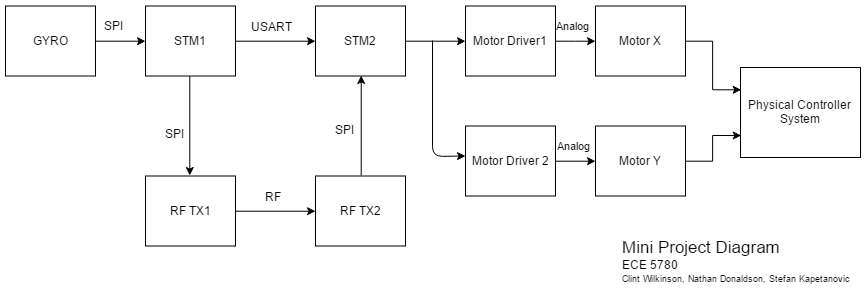

The diagram above was exported from draw.io. Its source (the exported page's mxGraphModel, read from the mxfile embedded in the PNG):
<mxGraphModel dx="957" dy="440" grid="1" gridSize="10" guides="1" tooltips="1" connect="1" arrows="1" fold="1" page="1" pageScale="1" pageWidth="200" pageHeight="200" background="#ffffff" math="0" shadow="0">
  <root>
    <mxCell id="0" />
    <mxCell id="1" parent="0" />
    <mxCell id="15" style="edgeStyle=orthogonalEdgeStyle;rounded=0;html=1;exitX=1;exitY=0.5;entryX=0;entryY=0.5;jettySize=auto;orthogonalLoop=1;" edge="1" parent="1" source="4" target="5">
      <mxGeometry relative="1" as="geometry" />
    </mxCell>
    <mxCell id="26" value="SPI" style="text;html=1;resizable=0;points=[];align=center;verticalAlign=middle;labelBackgroundColor=#ffffff;" vertex="1" connectable="0" parent="15">
      <mxGeometry y="-3" relative="1" as="geometry">
        <mxPoint x="-8" y="-19" as="offset" />
      </mxGeometry>
    </mxCell>
    <mxCell id="4" value="GYRO" style="whiteSpace=wrap;html=1;" vertex="1" parent="1">
      <mxGeometry x="273" y="280.5" width="90" height="70" as="geometry" />
    </mxCell>
    <mxCell id="16" style="edgeStyle=orthogonalEdgeStyle;rounded=0;html=1;exitX=0.5;exitY=1;entryX=0.5;entryY=0;jettySize=auto;orthogonalLoop=1;" edge="1" parent="1" source="5" target="6">
      <mxGeometry relative="1" as="geometry" />
    </mxCell>
    <mxCell id="17" style="edgeStyle=orthogonalEdgeStyle;rounded=0;html=1;exitX=1;exitY=0.5;entryX=0;entryY=0.5;jettySize=auto;orthogonalLoop=1;" edge="1" parent="1" source="5" target="8">
      <mxGeometry relative="1" as="geometry" />
    </mxCell>
    <mxCell id="32" value="USART" style="text;html=1;resizable=0;points=[];align=center;verticalAlign=middle;labelBackgroundColor=#ffffff;" vertex="1" connectable="0" parent="17">
      <mxGeometry x="-0.0588" y="5" relative="1" as="geometry">
        <mxPoint x="-1" y="-10" as="offset" />
      </mxGeometry>
    </mxCell>
    <mxCell id="5" value="STM1" style="whiteSpace=wrap;html=1;" vertex="1" parent="1">
      <mxGeometry x="413" y="280.5" width="90" height="70" as="geometry" />
    </mxCell>
    <mxCell id="29" style="edgeStyle=orthogonalEdgeStyle;rounded=0;html=1;exitX=1;exitY=0.5;entryX=0;entryY=0.5;jettySize=auto;orthogonalLoop=1;" edge="1" parent="1" source="6" target="7">
      <mxGeometry relative="1" as="geometry" />
    </mxCell>
    <mxCell id="30" value="RF" style="text;html=1;resizable=0;points=[];align=center;verticalAlign=middle;labelBackgroundColor=#ffffff;" vertex="1" connectable="0" parent="29">
      <mxGeometry x="-0.069" y="4" relative="1" as="geometry">
        <mxPoint y="-11" as="offset" />
      </mxGeometry>
    </mxCell>
    <mxCell id="6" value="RF TX1" style="whiteSpace=wrap;html=1;" vertex="1" parent="1">
      <mxGeometry x="413" y="450.5" width="90" height="70" as="geometry" />
    </mxCell>
    <mxCell id="33" style="edgeStyle=orthogonalEdgeStyle;rounded=0;html=1;exitX=0.5;exitY=0;entryX=0.5;entryY=1;jettySize=auto;orthogonalLoop=1;" edge="1" parent="1" source="7" target="8">
      <mxGeometry relative="1" as="geometry" />
    </mxCell>
    <mxCell id="7" value="RF TX2" style="whiteSpace=wrap;html=1;" vertex="1" parent="1">
      <mxGeometry x="583" y="450.5" width="90" height="70" as="geometry" />
    </mxCell>
    <mxCell id="35" style="edgeStyle=orthogonalEdgeStyle;rounded=0;html=1;exitX=1;exitY=0.5;jettySize=auto;orthogonalLoop=1;entryX=0;entryY=0.5;" edge="1" parent="1" source="8" target="9">
      <mxGeometry relative="1" as="geometry">
        <mxPoint x="730" y="315" as="targetPoint" />
        <Array as="points" />
      </mxGeometry>
    </mxCell>
    <mxCell id="8" value="STM2" style="whiteSpace=wrap;html=1;" vertex="1" parent="1">
      <mxGeometry x="583" y="280.5" width="90" height="70" as="geometry" />
    </mxCell>
    <mxCell id="23" style="edgeStyle=orthogonalEdgeStyle;rounded=0;html=1;entryX=0;entryY=0.5;jettySize=auto;orthogonalLoop=1;" edge="1" parent="1" source="9" target="10">
      <mxGeometry relative="1" as="geometry" />
    </mxCell>
    <mxCell id="31" value="Analog" style="text;html=1;resizable=0;points=[];align=center;verticalAlign=middle;labelBackgroundColor=#ffffff;fontSize=11;" vertex="1" connectable="0" parent="23">
      <mxGeometry x="0.0017" y="6" relative="1" as="geometry">
        <mxPoint x="-3" y="-10" as="offset" />
      </mxGeometry>
    </mxCell>
    <mxCell id="9" value="Motor Driver1" style="whiteSpace=wrap;html=1;" vertex="1" parent="1">
      <mxGeometry x="733" y="280.5" width="90" height="70" as="geometry" />
    </mxCell>
    <mxCell id="25" style="edgeStyle=orthogonalEdgeStyle;rounded=0;html=1;exitX=1;exitY=0.5;entryX=0;entryY=0.25;jettySize=auto;orthogonalLoop=1;" edge="1" parent="1" source="10" target="14">
      <mxGeometry relative="1" as="geometry" />
    </mxCell>
    <mxCell id="10" value="Motor X" style="whiteSpace=wrap;html=1;" vertex="1" parent="1">
      <mxGeometry x="863" y="280.5" width="90" height="70" as="geometry" />
    </mxCell>
    <mxCell id="22" style="edgeStyle=orthogonalEdgeStyle;rounded=0;html=1;exitX=1;exitY=0.5;entryX=0;entryY=0.5;jettySize=auto;orthogonalLoop=1;" edge="1" parent="1" source="11" target="12">
      <mxGeometry relative="1" as="geometry" />
    </mxCell>
    <mxCell id="40" value="Analog" style="text;html=1;resizable=0;points=[];align=center;verticalAlign=middle;labelBackgroundColor=#ffffff;fontSize=11;" vertex="1" connectable="0" parent="22">
      <mxGeometry x="0.05" y="-9" relative="1" as="geometry">
        <mxPoint x="-4" y="-25" as="offset" />
      </mxGeometry>
    </mxCell>
    <mxCell id="11" value="Motor Driver 2" style="whiteSpace=wrap;html=1;" vertex="1" parent="1">
      <mxGeometry x="733" y="400.5" width="90" height="70" as="geometry" />
    </mxCell>
    <mxCell id="24" style="edgeStyle=orthogonalEdgeStyle;rounded=0;html=1;exitX=1;exitY=0.5;entryX=0;entryY=0.75;jettySize=auto;orthogonalLoop=1;" edge="1" parent="1" source="12" target="14">
      <mxGeometry relative="1" as="geometry" />
    </mxCell>
    <mxCell id="12" value="Motor Y" style="whiteSpace=wrap;html=1;" vertex="1" parent="1">
      <mxGeometry x="863" y="400.5" width="90" height="70" as="geometry" />
    </mxCell>
    <mxCell id="14" value="Physical Controller System" style="whiteSpace=wrap;html=1;" vertex="1" parent="1">
      <mxGeometry x="1008" y="342" width="120" height="90" as="geometry" />
    </mxCell>
    <mxCell id="21" value="" style="endArrow=classic;html=1;entryX=0;entryY=0.5;" edge="1" parent="1">
      <mxGeometry width="50" height="50" relative="1" as="geometry">
        <mxPoint x="700" y="315" as="sourcePoint" />
        <mxPoint x="733.0322580645161" y="430.48387096774195" as="targetPoint" />
        <Array as="points">
          <mxPoint x="700" y="431" />
        </Array>
      </mxGeometry>
    </mxCell>
    <mxCell id="27" value="SPI&lt;div&gt;&lt;br&gt;&lt;/div&gt;" style="text;html=1;resizable=0;points=[];align=center;verticalAlign=middle;labelBackgroundColor=#ffffff;" vertex="1" connectable="0" parent="1">
      <mxGeometry x="429.896551724138" y="399.6206896551724" as="geometry">
        <mxPoint x="12" y="15" as="offset" />
      </mxGeometry>
    </mxCell>
    <mxCell id="28" value="SPI&lt;div&gt;&lt;br&gt;&lt;/div&gt;" style="text;html=1;resizable=0;points=[];align=center;verticalAlign=middle;labelBackgroundColor=#ffffff;" vertex="1" connectable="0" parent="1">
      <mxGeometry x="619.896551724138" y="399.6206896551724" as="geometry">
        <mxPoint x="-8" y="11" as="offset" />
      </mxGeometry>
    </mxCell>
    <mxCell id="34" style="edgeStyle=orthogonalEdgeStyle;rounded=0;html=1;exitX=0;exitY=0.5;entryX=0;entryY=0.5;jettySize=auto;orthogonalLoop=1;" edge="1" parent="1" source="9" target="9">
      <mxGeometry relative="1" as="geometry" />
    </mxCell>
    <mxCell id="41" value="&lt;span style=&quot;font-size: 17px&quot;&gt;Mini Project Diagram&lt;/span&gt;&lt;div&gt;&lt;font style=&quot;font-size: 12px&quot;&gt;ECE 5780&lt;/font&gt;&lt;br&gt;&lt;div&gt;&lt;font style=&quot;font-size: 9px&quot;&gt;Clint Wilkinson, Nathan Donaldson, Stefan Kapetanovic&lt;/font&gt;&lt;/div&gt;&lt;/div&gt;" style="text;html=1;resizable=0;points=[];autosize=1;align=left;verticalAlign=top;spacingTop=-4;fontSize=11;" vertex="1" parent="1">
      <mxGeometry x="888" y="510" width="240" height="40" as="geometry" />
    </mxCell>
  </root>
</mxGraphModel>